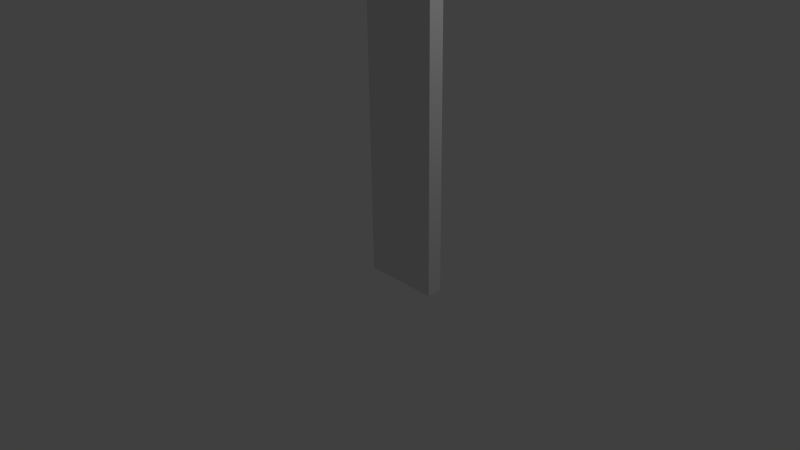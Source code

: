 # Source: secret_door.blend  (saved by Blender 2.76.0; exported with 4.5.12 LTS)
import bpy
from mathutils import Matrix  # noqa: F401  (used for matrix-valued properties, if any)

bpy.ops.wm.read_factory_settings(use_empty=True)
scene = bpy.context.scene
scene.name = 'Scene'

# ---- collections
col_collection_1 = bpy.data.collections.new('Collection 1'); scene.collection.children.link(col_collection_1)

# ---- world
world_world = bpy.data.worlds.new('World'); scene.world = world_world
world_world.color = (0.05088, 0.05088, 0.05088)
world_world.use_sun_shadow = False
world_world.sun_shadow_jitter_overblur = 0.0
world_world.cycles.sampling_method = 'MANUAL'
world_world.cycles.sample_map_resolution = 256

# ---- cameras
cam_camera = bpy.data.cameras.new('Camera')
cam_camera.clip_end = 100.0
cam_camera.lens = 35.0
cam_camera.sensor_width = 32.0
cam_camera.sensor_height = 18.0
cam_camera.ortho_scale = 7.314
cam_camera.dof.focus_distance = 0.0
cam_camera.dof.aperture_fstop = 128.0

# ---- lights
light_lamp = bpy.data.lights.new('Lamp', 'POINT')
light_lamp.transmission_factor = 0.0
light_lamp.cutoff_distance = 30.0
light_lamp.energy = 100.0
light_lamp.shadow_buffer_clip_start = 1.001
light_lamp.shadow_soft_size = 0.1
light_lamp.shadow_maximum_resolution = 0.006
light_lamp.use_absolute_resolution = True
light_lamp.cycles.use_multiple_importance_sampling = False

# ---- meshes
me_secret_door = bpy.data.meshes.new('secret door')
me_secret_door.from_pydata([(0.0, 0.0, 0.0), (1.0, 0.0, 0.0), (1.0, 4.0, 0.0), (0.0, 4.0, 0.0), (0.0, 0.0, -0.2), (1.0, 0.0, -0.2), (1.0, 4.0, -0.2), (0.0, 4.0, -0.2), (0.0, -0.2, -2.25e-16), (1.0, -0.2, -2.25e-16), (0.0, -0.2, -0.2), (1.0, -0.2, -0.2)], [], [(0, 1, 2, 3), (4, 7, 6, 5), (3, 2, 6, 7), (0, 3, 7, 4), (5, 1, 9, 11), (2, 1, 5, 6), (9, 8, 10, 11), (4, 5, 11, 10), (1, 0, 8, 9), (0, 4, 10, 8)])
me_secret_door.use_remesh_preserve_volume = False
me_secret_door.use_remesh_preserve_attributes = False
me_secret_door.use_mirror_vertex_groups = False
me_secret_door.update()

# ---- objects
ob_secret_door = bpy.data.objects.new('secret door', me_secret_door)
ob_lamp = bpy.data.objects.new('Lamp', light_lamp)
ob_camera = bpy.data.objects.new('Camera', cam_camera)

# ---- transforms, parenting, visibility, modifiers, constraints
ob_secret_door.location = (0.0, 0.0, 0.0)
ob_secret_door.rotation_euler = (1.571, -0.0, 0.0)
ob_secret_door.lineart.crease_threshold = 0.0
ob_lamp.location = (4.076, 1.005, 5.904)
ob_lamp.rotation_euler = (0.6503, 0.05522, 1.866)
ob_lamp.lock_rotations_4d = False
ob_lamp.empty_display_type = 'ARROWS'
ob_lamp.color = (0.0, 0.0, 0.0, 0.0)
ob_lamp.lineart.crease_threshold = 0.0
ob_camera.location = (7.481, -6.508, 5.344)
ob_camera.rotation_euler = (1.109, 0.01082, 0.8149)
ob_camera.lock_rotations_4d = False
ob_camera.empty_display_type = 'ARROWS'
ob_camera.color = (0.0, 0.0, 0.0, 0.0)
ob_camera.display_type = 'WIRE'
ob_camera.lineart.crease_threshold = 0.0

# ---- collection membership
col_collection_1.objects.link(ob_secret_door)
col_collection_1.objects.link(ob_lamp)
col_collection_1.objects.link(ob_camera)

# ---- scene / render settings (as saved in the file)
scene.camera = ob_camera
scene.frame_start = 1; scene.frame_end = 250; scene.frame_set(1)
scene.render.engine = 'BLENDER_EEVEE_NEXT'
scene.render.resolution_percentage = 50
scene.render.dither_intensity = 0.0
scene.cycles.use_denoising = False
scene.cycles.samples = 10
scene.cycles.sampling_pattern = 'TABULATED_SOBOL'
scene.cycles.light_sampling_threshold = 0.0
scene.cycles.use_adaptive_sampling = False
scene.cycles.use_light_tree = False
scene.cycles.blur_glossy = 0.0
scene.cycles.pixel_filter_type = 'GAUSSIAN'
scene.cycles.sample_clamp_indirect = 0.0
scene.view_settings.view_transform = 'Standard'
bpy.context.view_layer.update()
